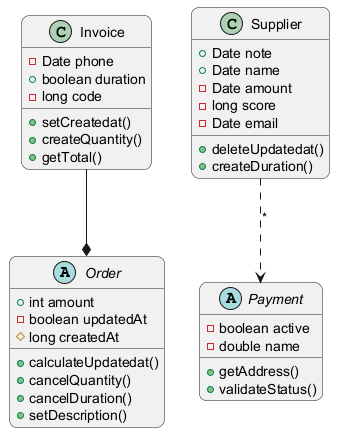

The diagram above was rendered by PlantUML. Its source (embedded in the PNG):
@startuml
skinparam backgroundColor #FFFFFF
skinparam roundCorner 15
abstract class Order {
  +int amount
  -boolean updatedAt
  #long createdAt
  +calculateUpdatedat()
  +cancelQuantity()
  +cancelDuration()
  +setDescription()
}
class Invoice {
  -Date phone
  +boolean duration
  -long code
  +setCreatedat()
  +createQuantity()
  +getTotal()
}
class Supplier {
  +Date note
  +Date name
  -Date amount
  -long score
  -Date email
  +deleteUpdatedat()
  +createDuration()
}
abstract class Payment {
  -boolean active
  -double name
  +getAddress()
  +validateStatus()
}
Invoice --* Order
Supplier ..> Payment : "*"
@enduml